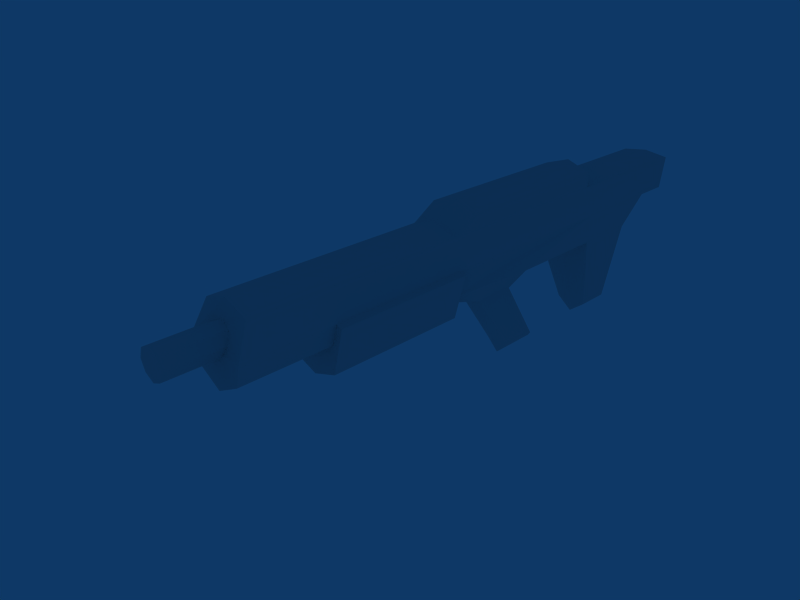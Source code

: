 # Source: shotgun2.blend  (saved by Blender 2.42.0; exported with 4.5.12 LTS)
import bpy
from mathutils import Matrix  # noqa: F401  (used for matrix-valued properties, if any)

bpy.ops.wm.read_factory_settings(use_empty=True)
scene = bpy.context.scene
scene.name = 'Scene'

# ---- collections
col_collection_1 = bpy.data.collections.new('Collection 1'); scene.collection.children.link(col_collection_1)

# ---- materials (node trees are filled in below, after node groups)
mat_material_dummy = bpy.data.materials.new('Material_dummy')
mat_material_dummy.alpha_threshold = 0.0
mat_material_dummy.preview_render_type = 'FLAT'
mat_material_dummy.roughness = 0.5
mat_material_dummy.line_color = (0.0, 0.0, 0.0, 1.0)

# ---- material node trees

# ---- world
world_world = bpy.data.worlds.new('World'); scene.world = world_world
world_world.color = (0.05656, 0.2208, 0.4)
world_world.use_sun_shadow = False
world_world.sun_shadow_jitter_overblur = 0.0
world_world.cycles.sampling_method = 'MANUAL'
world_world.cycles.sample_map_resolution = 256

# ---- cameras
cam_camera = bpy.data.cameras.new('Camera')
cam_camera.passepartout_alpha = 0.2
cam_camera.clip_end = 100.0
cam_camera.lens = 35.0
cam_camera.ortho_scale = 7.314
cam_camera.show_passepartout = False
cam_camera.show_safe_areas = True
cam_camera.dof.focus_distance = 0.0
cam_camera.dof.aperture_fstop = 128.0

# ---- meshes
me_mesh_001 = bpy.data.meshes.new('Mesh.001')
me_mesh_001.from_pydata([(1.571, 6.122, 2.082), (-1.6, 6.122, 2.082), (1.147, -3.409, 2.082), (-1.176, -3.409, 2.082), (1.264, -10.28, 2.443), (-1.293, -10.28, 2.443), (1.571, 6.122, 3.49), (-1.6, 6.122, 3.49), (1.571, -3.409, 3.49), (-1.6, -3.409, 3.49), (1.571, -10.28, 3.49), (-1.6, -10.28, 3.49), (-0.007307, 6.122, 5.367), (-0.007307, -3.409, 5.367), (-0.007307, -10.28, 5.367), (1.264, 6.122, 4.933), (1.264, -3.409, 4.933), (1.264, -10.28, 4.933), (-1.293, -3.409, 4.933), (-1.293, -10.28, 4.933), (-1.293, 6.122, 4.933), (-0.007307, -3.409, 1.397), (-0.007307, 6.122, 1.397), (-0.007307, -10.28, 1.758), (1.571, 1.135, 2.082), (-1.6, 1.135, 2.082), (-0.007307, 1.467, 1.397), (0.6211, -0.9706, 0.8552), (-0.007307, -0.9706, 0.6026), (-0.6357, -0.9706, 0.8552), (-0.6357, 1.135, 0.8552), (-0.007307, 1.578, 0.6026), (0.6211, 1.135, 0.8552), (0.6211, 1.246, -2.393), (-0.007307, 1.246, -3.043), (-0.6357, 1.246, -2.393), (-0.6357, 3.13, -2.393), (-0.007307, 3.795, -3.043), (0.6211, 3.13, -2.393), (-0.007307, -3.409, 0.6387), (1.264, -3.409, 1.108), (1.849, -3.409, 3.382), (1.863, -10.28, 3.382), (1.264, -10.28, 1.108), (-0.007307, -10.28, 0.6387), (-1.293, -10.28, 1.108), (-1.863, -10.28, 3.382), (-1.863, -3.409, 3.382), (-1.293, -3.409, 1.108), (-0.007307, -14.6, 1.758), (1.264, -14.6, 2.443), (1.571, -14.6, 3.49), (1.264, -13.94, 4.933), (-0.007307, -13.94, 5.367), (-1.293, -13.94, 4.933), (-1.6, -14.6, 3.49), (-1.293, -14.6, 2.443), (-0.007307, 9.336, 1.397), (-1.6, 9.336, 2.082), (-1.6, 9.336, 3.49), (-1.293, 9.336, 4.933), (-0.007307, 9.336, 5.367), (1.264, 9.336, 4.933), (1.571, 9.336, 3.49), (1.571, 9.336, 2.082), (-0.007307, 7.563, -2.898), (-0.8257, 7.563, -2.249), (-0.8257, 9.336, -2.249), (-0.007307, 9.336, -2.898), (0.8111, 9.336, -2.249), (0.8111, 7.563, -2.249), (-0.007307, 6.122, 6.124), (-1.293, 6.122, 5.691), (-1.293, -2.19, 5.691), (-0.007307, -2.19, 6.161), (1.264, -2.19, 5.691), (1.264, 6.122, 5.691), (-1.6, 11.0, 3.49), (1.571, 11.0, 3.49), (-1.6, 12.77, 3.49), (-1.293, 13.66, 4.933), (-0.007307, 13.66, 5.114), (1.264, 13.66, 4.933), (1.571, 12.77, 3.49), (-0.7197, -16.98, 3.843), (-0.5119, -16.98, 4.356), (-0.00742, -16.98, 4.576), (0.4971, -16.98, 4.356), (0.7048, -16.98, 3.843), (0.4971, -16.98, 3.367), (-0.00742, -16.98, 3.147), (-0.5119, -16.98, 3.367), (-0.7197, -13.54, 3.843), (-0.5119, -13.54, 4.356), (-0.00742, -13.54, 4.576), (0.4971, -13.54, 4.356), (0.7048, -13.54, 3.843), (0.4971, -13.54, 3.367), (-0.00742, -13.54, 3.147), (-0.5119, -13.54, 3.367)], [], [(35, 36, 37, 34), (37, 38, 33, 34), (68, 69, 70, 65), (65, 66, 67, 68), (31, 32, 38, 37), (28, 29, 35, 34), (30, 31, 37, 36), (27, 28, 34, 33), (32, 27, 33, 38), (29, 30, 36, 35), (57, 69, 68, 58), (22, 1, 66, 65), (58, 68, 67), (0, 22, 65, 70), (64, 0, 70, 69), (1, 58, 67, 66), (69, 57, 64), (45, 48, 39, 44), (39, 40, 43, 44), (21, 3, 29, 28), (26, 32, 31), (21, 2, 40, 39), (23, 5, 45, 44), (25, 31, 30), (2, 21, 28, 27), (3, 25, 30, 29), (24, 2, 27, 32), (3, 21, 39, 48), (31, 25, 26), (4, 23, 44, 43), (32, 26, 24), (26, 25, 1, 22), (22, 0, 24, 26), (41, 42, 43, 40), (46, 47, 48, 45), (49, 56, 5, 23), (23, 4, 50, 49), (2, 41, 40), (48, 9, 3), (5, 46, 45), (42, 4, 43), (77, 78, 64, 57), (77, 57, 58), (6, 0, 64, 63), (9, 25, 3), (9, 1, 25), (6, 2, 24), (1, 7, 59, 58), (24, 0, 6), (51, 55, 56, 49), (51, 49, 50), (9, 48, 47), (4, 10, 51, 50), (56, 55, 11, 5), (41, 2, 8), (8, 2, 6), (7, 1, 9), (77, 58, 59), (78, 63, 64), (46, 5, 11), (4, 42, 10), (11, 9, 47, 46), (8, 10, 42, 41), (79, 83, 78, 77), (80, 82, 83, 79), (10, 17, 52, 51), (15, 16, 8, 6), (16, 17, 10, 8), (19, 18, 9, 11), (78, 62, 63), (77, 59, 60), (63, 62, 15, 6), (18, 20, 7, 9), (55, 51, 52, 53), (83, 82, 62, 78), (77, 60, 80, 79), (7, 20, 60, 59), (55, 54, 19, 11), (55, 53, 54), (60, 61, 81, 80), (80, 81, 82), (54, 53, 14, 19), (20, 12, 61, 60), (14, 13, 18, 19), (62, 61, 12, 15), (82, 81, 61, 62), (17, 14, 53, 52), (13, 14, 17, 16), (73, 72, 20, 18), (76, 75, 16, 15), (72, 71, 12, 20), (75, 74, 13, 16), (71, 76, 15, 12), (74, 73, 18, 13), (74, 71, 72, 73), (71, 74, 75, 76), (90, 91, 99, 98), (98, 97, 89, 90), (98, 96, 97), (98, 99, 92), (88, 90, 89), (84, 91, 90), (91, 84, 92, 99), (97, 96, 88, 89), (84, 90, 88, 86), (98, 92, 94, 96), (84, 85, 93, 92), (96, 95, 87, 88), (94, 92, 93), (86, 88, 87), (84, 86, 85), (96, 94, 95), (85, 86, 94, 93), (95, 94, 86, 87)])
_uv = me_mesh_001.uv_layers.new(name='UVMap')
_uv.uv.foreach_set('vector', [0.6992, 0.582, 0.7578, 0.582, 0.7617, 0.7344, 0.6992, 0.6953, 0.7617, 0.7344, 0.6992, 0.6953, 0.6992, 0.582, 0.7578, 0.582, 0.8945, 0.5586, 0.8984, 0.6055, 0.707, 0.6016, 0.6797, 0.5586, 0.6992, 0.5586, 0.6992, 0.6055, 0.8945, 0.6055, 0.8984, 0.5586, 0.75, 0.9453, 0.6992, 0.9766, 0.6992, 0.7227, 0.75, 0.6602, 0.75, 0.9453, 0.6992, 0.9766, 0.6992, 0.7227, 0.75, 0.6602, 0.75, 0.9453, 0.6992, 0.9766, 0.6992, 0.7227, 0.75, 0.6602, 0.75, 0.9453, 0.6992, 0.9766, 0.6992, 0.7227, 0.75, 0.6602, 0.1562, 0.9219, 0.3359, 0.9219, 0.1953, 0.5781, 0.01172, 0.5781, 0.1562, 0.9219, 0.3359, 0.9219, 0.1953, 0.5781, 0.01172, 0.5781, 0.8945, 0.9492, 0.8477, 0.6055, 0.8984, 0.5469, 0.9961, 1.0, 0.6758, 1.0, 0.6992, 1.0, 0.6992, 0.6055, 0.6992, 0.5586, 0.9961, 1.0, 0.8984, 0.5469, 0.9492, 0.6055, 0.6992, 1.0, 0.6758, 0.8984, 0.6797, 0.5586, 0.707, 0.6016, 0.8867, 1.0, 0.6992, 1.0, 0.707, 0.6016, 0.8984, 0.6055, 0.6992, 1.0, 0.8945, 1.0, 0.8945, 0.6055, 0.6992, 0.6055, 0.8477, 0.6055, 0.8945, 0.9492, 0.8008, 1.0, 0.9961, 0.5586, 0.9922, 1.0, 0.8945, 1.0, 0.8984, 0.5586, 0.9922, 1.0, 0.8945, 1.0, 0.8984, 0.5586, 0.9961, 0.5586, 0.2266, 0.5469, 0.2305, 0.418, 0.5352, 0.4102, 0.6719, 0.5469, 0.2305, 0.5508, 0.5469, 0.418, 0.2266, 0.418, 0.8633, 0.6016, 0.7773, 0.6094, 0.6797, 0.5547, 0.8789, 0.5586, 0.8633, 0.6016, 0.7773, 0.6094, 0.7891, 0.5547, 0.8789, 0.5586, 0.2305, 0.5508, 0.5469, 0.418, 0.2266, 0.418, 0.2266, 0.5469, 0.2305, 0.418, 0.5352, 0.4102, 0.6719, 0.5469, 0.2227, 0.5508, 0.6797, 0.5508, 0.543, 0.4141, 0.2266, 0.4141, 0.2266, 0.5469, 0.6797, 0.5508, 0.543, 0.4141, 0.2266, 0.4141, 0.8633, 0.6016, 0.7773, 0.6094, 0.7891, 0.5547, 0.8789, 0.5586, 0.5469, 0.418, 0.2305, 0.5508, 0.668, 0.5469, 0.8633, 0.6016, 0.7773, 0.6094, 0.7891, 0.5547, 0.8789, 0.5586, 0.5469, 0.418, 0.2305, 0.5508, 0.668, 0.5469, 0.3789, 0.4102, 0.3789, 0.2891, 0.01953, 0.2891, 0.04297, 0.4102, 0.03125, 0.4102, 0.03125, 0.2891, 0.3906, 0.2891, 0.3672, 0.4102, 0.7031, 1.0, 0.7031, 0.5586, 0.8984, 0.5586, 0.8945, 1.0, 0.7031, 0.5586, 0.7031, 1.0, 0.8984, 1.0, 0.8984, 0.5586, 0.6836, 0.543, 0.6836, 0.4883, 0.8984, 0.4883, 0.8984, 0.543, 0.8984, 0.543, 0.8984, 0.4688, 0.6836, 0.4688, 0.6836, 0.543, 0.7578, 0.8047, 0.7031, 1.0, 0.7031, 0.6914, 0.7031, 1.0, 0.7578, 0.8047, 0.7461, 1.0, 0.7578, 0.8047, 0.7031, 1.0, 0.7031, 0.6914, 0.7031, 0.6914, 0.7461, 1.0, 0.7031, 1.0, 0.4492, 0.5508, 0.2773, 0.5508, 0.2773, 0.4219, 0.3711, 0.4219, 0.4492, 0.5508, 0.3711, 0.4219, 0.4531, 0.4258, 0.2266, 0.543, 0.2266, 0.4023, 0.5391, 0.4062, 0.5352, 0.543, 0.0, 0.2773, 0.3203, 0.1445, 0.0, 0.1445, 0.0, 0.2773, 0.625, 0.1445, 0.3203, 0.1445, 0.6289, 0.2773, 0.003906, 0.1445, 0.3086, 0.1445, 0.2266, 0.543, 0.2266, 0.4062, 0.5391, 0.4062, 0.5352, 0.543, 0.3086, 0.1445, 0.6289, 0.1445, 0.6289, 0.2773, 0.6914, 0.4258, 0.8945, 0.4258, 0.875, 0.4805, 0.793, 0.5195, 0.6914, 0.4258, 0.793, 0.5195, 0.7109, 0.4805, 0.7578, 0.8047, 0.7031, 1.0, 0.7031, 0.6914, 0.8984, 0.4688, 0.8984, 0.4141, 0.6836, 0.4141, 0.6836, 0.4688, 0.6836, 0.4883, 0.6836, 0.4141, 0.8984, 0.4141, 0.8984, 0.4883, 0.7031, 1.0, 0.7578, 0.8047, 0.7461, 1.0, 0.003906, 0.2773, 0.003906, 0.1445, 0.6289, 0.2773, 0.625, 0.2773, 0.625, 0.1445, 0.0, 0.2773, 0.6758, 0.543, 0.5352, 0.543, 0.5391, 0.4062, 0.6758, 0.543, 0.5352, 0.543, 0.5391, 0.4062, 0.7031, 1.0, 0.7578, 0.8047, 0.7461, 1.0, 0.7461, 1.0, 0.7031, 0.6914, 0.7578, 0.8047, 0.6797, 1.0, 0.6797, 0.5547, 0.7031, 0.5547, 0.7031, 1.0, 0.6797, 1.0, 0.6797, 0.5508, 0.7031, 0.5547, 0.7031, 1.0, 0.6992, 0.5547, 0.7031, 1.0, 0.6758, 1.0, 0.6758, 0.5547, 0.6758, 1.0, 0.6758, 0.5547, 0.7031, 0.5508, 0.7031, 1.0, 0.832, 0.0, 0.832, 0.06641, 0.6406, 0.06641, 0.6406, 0.0, 0.6211, 0.1484, 0.0, 0.1484, 0.003906, 0.003906, 0.6211, 0.003906, 0.9805, 0.07031, 0.6562, 0.07031, 0.6562, 0.003906, 0.9805, 0.003906, 0.6562, 0.2227, 0.9805, 0.2227, 0.9805, 0.2891, 0.6562, 0.2891, 0.7383, 0.2148, 0.6602, 0.2812, 0.6602, 0.2148, 0.6562, 0.0625, 0.75, 0.0625, 0.75, 0.1445, 0.6562, 0.2852, 0.6602, 0.2188, 0.918, 0.2148, 0.918, 0.2852, 0.003906, 0.003906, 0.6211, 0.003906, 0.6211, 0.1484, 0.0, 0.1484, 0.2383, 0.5703, 0.4961, 0.5703, 0.4531, 0.6484, 0.3672, 0.6875, 0.6797, 0.5586, 0.6992, 0.5586, 0.6992, 0.7852, 0.6797, 0.7852, 0.7656, 0.6953, 0.7031, 0.7617, 0.7031, 0.582, 0.7656, 0.6211, 0.918, 0.0, 0.918, 0.06641, 0.6562, 0.06641, 0.6562, 0.0, 0.6406, 0.2852, 0.6406, 0.2188, 0.8398, 0.2188, 0.8398, 0.2852, 0.2383, 0.5703, 0.3672, 0.6875, 0.293, 0.6523, 0.7578, 0.7812, 0.7031, 0.5625, 0.6953, 0.7891, 0.7695, 0.5547, 0.6758, 1.0, 0.6758, 0.8516, 0.6758, 0.5547, 0.6406, 0.2227, 0.6406, 0.1445, 0.8281, 0.1445, 0.8281, 0.2227, 0.918, 0.06641, 0.918, 0.1367, 0.6562, 0.1406, 0.6562, 0.06641, 0.6562, 0.1445, 0.9805, 0.1445, 0.9805, 0.2227, 0.6562, 0.2227, 0.6602, 0.2188, 0.6562, 0.1406, 0.918, 0.1367, 0.918, 0.2148, 0.6992, 0.5586, 0.7656, 0.6172, 0.7656, 0.707, 0.6992, 0.7852, 0.8281, 0.06641, 0.8281, 0.1445, 0.6406, 0.1445, 0.6406, 0.06641, 0.9805, 0.1445, 0.6562, 0.1445, 0.6562, 0.07031, 0.9805, 0.07031, 0.6445, 1.0, 0.09375, 1.0, -0.003906, 0.9258, 0.6445, 0.9258, 0.6445, 1.0, 0.09375, 1.0, -0.003906, 0.9258, 0.6445, 0.9258, 0.08203, 0.543, 0.207, 0.543, 0.207, 0.418, 0.01172, 0.418, 0.08203, 0.543, 0.207, 0.543, 0.207, 0.418, 0.01172, 0.4141, 0.207, 0.543, 0.08203, 0.543, 0.007812, 0.4141, 0.207, 0.418, 0.207, 0.543, 0.08203, 0.543, 0.007812, 0.4141, 0.207, 0.418, 0.0, 0.4023, 0.6211, 0.4023, 0.6211, 0.2891, 0.0, 0.2891, 0.6211, 0.4023, 0.0, 0.4023, 0.0, 0.2891, 0.6211, 0.2891, 0.6133, 0.8008, 0.6133, 0.8008, 0.3711, 0.8008, 0.3711, 0.8008, 0.3711, 0.8008, 0.3711, 0.8242, 0.6133, 0.8242, 0.6133, 0.8008, 0.2188, 1.0, 0.25, 1.0, 0.125, 1.0, 0.2188, 1.0, 0.625, 1.0, 0.75, 1.0, 0.4805, 0.6836, 0.5742, 0.7734, 0.5078, 0.7461, 0.6641, 0.6836, 0.6406, 0.7461, 0.5742, 0.7734, 0.6133, 0.8008, 0.6133, 0.8281, 0.3711, 0.8281, 0.3711, 0.8008, 0.3711, 0.8242, 0.3711, 0.8672, 0.6133, 0.8672, 0.6133, 0.8242, 0.6641, 0.6836, 0.5742, 0.7734, 0.4805, 0.6836, 0.5742, 0.5898, 0.2188, 1.0, 0.75, 1.0, 0.7773, 1.0, 0.25, 1.0, 0.6133, 0.8281, 0.6133, 0.8672, 0.3711, 0.8672, 0.3711, 0.8281, 0.3711, 0.8672, 0.375, 0.8281, 0.6133, 0.8281, 0.6133, 0.8672, 0.7773, 1.0, 0.75, 1.0, 0.875, 1.0, 0.5742, 0.5898, 0.4805, 0.6836, 0.5078, 0.6172, 0.6641, 0.6836, 0.5742, 0.5898, 0.6406, 0.6172, 0.25, 1.0, 0.7773, 1.0, 0.5195, 1.0, 0.6133, 0.8242, 0.6133, 0.8633, 0.375, 0.8633, 0.375, 0.8242, 0.375, 0.8711, 0.375, 0.832, 0.6094, 0.832, 0.6094, 0.8711])
_ca = me_mesh_001.color_attributes.new('Col', 'BYTE_COLOR', 'CORNER')
_ca.data.foreach_set('color', [1.0, 1.0, 1.0, 1.0, 1.0, 1.0, 1.0, 1.0, 1.0, 1.0, 1.0, 1.0, 1.0, 1.0, 1.0, 1.0, 1.0, 1.0, 1.0, 1.0, 1.0, 1.0, 1.0, 1.0, 1.0, 1.0, 1.0, 1.0, 1.0, 1.0, 1.0, 1.0, 1.0, 1.0, 1.0, 1.0, 1.0, 1.0, 1.0, 1.0, 1.0, 1.0, 1.0, 1.0, 1.0, 1.0, 1.0, 1.0, 1.0, 1.0, 1.0, 1.0, 1.0, 1.0, 1.0, 1.0, 1.0, 1.0, 1.0, 1.0, 1.0, 1.0, 1.0, 1.0, 1.0, 1.0, 1.0, 1.0, 1.0, 1.0, 1.0, 1.0, 1.0, 1.0, 1.0, 1.0, 1.0, 1.0, 1.0, 1.0, 1.0, 1.0, 1.0, 1.0, 1.0, 1.0, 1.0, 1.0, 1.0, 1.0, 1.0, 1.0, 1.0, 1.0, 1.0, 1.0, 1.0, 1.0, 1.0, 1.0, 1.0, 1.0, 1.0, 1.0, 1.0, 1.0, 1.0, 1.0, 1.0, 1.0, 1.0, 1.0, 1.0, 1.0, 1.0, 1.0, 1.0, 1.0, 1.0, 1.0, 1.0, 1.0, 1.0, 1.0, 1.0, 1.0, 1.0, 1.0, 1.0, 1.0, 1.0, 1.0, 1.0, 1.0, 1.0, 1.0, 1.0, 1.0, 1.0, 1.0, 1.0, 1.0, 1.0, 1.0, 1.0, 1.0, 1.0, 1.0, 1.0, 1.0, 1.0, 1.0, 1.0, 1.0, 1.0, 1.0, 1.0, 1.0, 1.0, 1.0, 1.0, 1.0, 1.0, 1.0, 1.0, 1.0, 1.0, 1.0, 1.0, 1.0, 1.0, 1.0, 1.0, 1.0, 1.0, 1.0, 1.0, 1.0, 1.0, 1.0, 1.0, 1.0, 1.0, 1.0, 1.0, 1.0, 1.0, 1.0, 1.0, 1.0, 1.0, 1.0, 1.0, 1.0, 1.0, 1.0, 1.0, 1.0, 1.0, 1.0, 1.0, 1.0, 1.0, 1.0, 1.0, 1.0, 1.0, 1.0, 1.0, 1.0, 1.0, 1.0, 1.0, 1.0, 1.0, 1.0, 1.0, 1.0, 1.0, 1.0, 1.0, 1.0, 1.0, 1.0, 1.0, 1.0, 1.0, 1.0, 1.0, 1.0, 1.0, 1.0, 1.0, 1.0, 1.0, 1.0, 1.0, 1.0, 1.0, 1.0, 1.0, 1.0, 1.0, 1.0, 1.0, 1.0, 1.0, 1.0, 1.0, 1.0, 1.0, 1.0, 1.0, 1.0, 1.0, 1.0, 1.0, 1.0, 1.0, 1.0, 1.0, 1.0, 1.0, 1.0, 1.0, 1.0, 1.0, 1.0, 1.0, 1.0, 1.0, 1.0, 1.0, 1.0, 1.0, 1.0, 1.0, 1.0, 1.0, 1.0, 1.0, 1.0, 1.0, 1.0, 1.0, 1.0, 1.0, 1.0, 1.0, 1.0, 1.0, 1.0, 1.0, 1.0, 1.0, 1.0, 1.0, 1.0, 1.0, 1.0, 1.0, 1.0, 1.0, 1.0, 1.0, 1.0, 1.0, 1.0, 1.0, 1.0, 1.0, 1.0, 1.0, 1.0, 1.0, 1.0, 1.0, 1.0, 1.0, 1.0, 1.0, 1.0, 1.0, 1.0, 1.0, 1.0, 1.0, 1.0, 1.0, 1.0, 1.0, 1.0, 1.0, 1.0, 1.0, 1.0, 1.0, 1.0, 1.0, 1.0, 1.0, 1.0, 1.0, 1.0, 1.0, 1.0, 1.0, 1.0, 1.0, 1.0, 1.0, 1.0, 1.0, 1.0, 1.0, 1.0, 1.0, 1.0, 1.0, 1.0, 1.0, 1.0, 1.0, 1.0, 1.0, 1.0, 1.0, 1.0, 1.0, 1.0, 1.0, 1.0, 1.0, 1.0, 1.0, 1.0, 1.0, 1.0, 1.0, 1.0, 1.0, 1.0, 1.0, 1.0, 1.0, 1.0, 1.0, 1.0, 1.0, 1.0, 1.0, 1.0, 1.0, 1.0, 1.0, 1.0, 1.0, 1.0, 1.0, 1.0, 1.0, 1.0, 1.0, 1.0, 1.0, 1.0, 1.0, 1.0, 1.0, 1.0, 1.0, 1.0, 1.0, 1.0, 1.0, 1.0, 1.0, 1.0, 1.0, 1.0, 1.0, 1.0, 1.0, 1.0, 1.0, 1.0, 1.0, 1.0, 1.0, 1.0, 1.0, 1.0, 1.0, 1.0, 1.0, 1.0, 1.0, 1.0, 1.0, 1.0, 1.0, 1.0, 1.0, 1.0, 1.0, 1.0, 1.0, 1.0, 1.0, 1.0, 1.0, 1.0, 1.0, 1.0, 1.0, 1.0, 1.0, 1.0, 1.0, 1.0, 1.0, 1.0, 1.0, 1.0, 1.0, 1.0, 1.0, 1.0, 1.0, 1.0, 1.0, 1.0, 1.0, 1.0, 1.0, 1.0, 1.0, 1.0, 1.0, 1.0, 1.0, 1.0, 1.0, 1.0, 1.0, 1.0, 1.0, 1.0, 1.0, 1.0, 1.0, 1.0, 1.0, 1.0, 1.0, 1.0, 1.0, 1.0, 1.0, 1.0, 1.0, 1.0, 1.0, 1.0, 1.0, 1.0, 1.0, 1.0, 1.0, 1.0, 1.0, 1.0, 1.0, 1.0, 1.0, 1.0, 1.0, 1.0, 1.0, 1.0, 1.0, 1.0, 1.0, 1.0, 1.0, 1.0, 1.0, 1.0, 1.0, 1.0, 1.0, 1.0, 1.0, 1.0, 1.0, 1.0, 1.0, 1.0, 1.0, 1.0, 1.0, 1.0, 1.0, 1.0, 1.0, 1.0, 1.0, 1.0, 1.0, 1.0, 1.0, 1.0, 1.0, 1.0, 1.0, 1.0, 1.0, 1.0, 1.0, 1.0, 1.0, 1.0, 1.0, 1.0, 1.0, 1.0, 1.0, 1.0, 1.0, 1.0, 1.0, 1.0, 1.0, 1.0, 1.0, 1.0, 1.0, 1.0, 1.0, 1.0, 1.0, 1.0, 1.0, 1.0, 1.0, 1.0, 1.0, 1.0, 1.0, 1.0, 1.0, 1.0, 1.0, 1.0, 1.0, 1.0, 1.0, 1.0, 1.0, 1.0, 1.0, 1.0, 1.0, 1.0, 1.0, 1.0, 1.0, 1.0, 1.0, 1.0, 1.0, 1.0, 1.0, 1.0, 1.0, 1.0, 1.0, 1.0, 1.0, 1.0, 1.0, 1.0, 1.0, 1.0, 1.0, 1.0, 1.0, 1.0, 1.0, 1.0, 1.0, 1.0, 1.0, 1.0, 1.0, 1.0, 1.0, 1.0, 1.0, 1.0, 1.0, 1.0, 1.0, 1.0, 1.0, 1.0, 1.0, 1.0, 1.0, 1.0, 1.0, 1.0, 1.0, 1.0, 1.0, 1.0, 1.0, 1.0, 1.0, 1.0, 1.0, 1.0, 1.0, 1.0, 1.0, 1.0, 1.0, 1.0, 1.0, 1.0, 1.0, 1.0, 1.0, 1.0, 1.0, 1.0, 1.0, 1.0, 1.0, 1.0, 1.0, 1.0, 1.0, 1.0, 1.0, 1.0, 1.0, 1.0, 1.0, 1.0, 1.0, 1.0, 1.0, 1.0, 1.0, 1.0, 1.0, 1.0, 1.0, 1.0, 1.0, 1.0, 1.0, 1.0, 1.0, 1.0, 1.0, 1.0, 1.0, 1.0, 1.0, 1.0, 1.0, 1.0, 1.0, 1.0, 1.0, 1.0, 1.0, 1.0, 1.0, 1.0, 1.0, 1.0, 1.0, 1.0, 1.0, 1.0, 1.0, 1.0, 1.0, 1.0, 1.0, 1.0, 1.0, 1.0, 1.0, 1.0, 1.0, 1.0, 1.0, 1.0, 1.0, 1.0, 1.0, 1.0, 1.0, 1.0, 1.0, 1.0, 1.0, 1.0, 1.0, 1.0, 1.0, 1.0, 1.0, 1.0, 1.0, 1.0, 1.0, 1.0, 1.0, 1.0, 1.0, 1.0, 1.0, 1.0, 1.0, 1.0, 1.0, 1.0, 1.0, 1.0, 1.0, 1.0, 1.0, 1.0, 1.0, 1.0, 1.0, 1.0, 1.0, 1.0, 1.0, 1.0, 1.0, 1.0, 1.0, 1.0, 1.0, 1.0, 1.0, 1.0, 1.0, 1.0, 1.0, 1.0, 1.0, 1.0, 1.0, 1.0, 1.0, 1.0, 1.0, 1.0, 1.0, 1.0, 1.0, 1.0, 1.0, 1.0, 1.0, 1.0, 1.0, 1.0, 1.0, 1.0, 1.0, 1.0, 1.0, 1.0, 1.0, 1.0, 1.0, 1.0, 1.0, 1.0, 1.0, 1.0, 1.0, 1.0, 1.0, 1.0, 1.0, 1.0, 1.0, 1.0, 1.0, 1.0, 1.0, 1.0, 1.0, 1.0, 1.0, 1.0, 1.0, 1.0, 1.0, 1.0, 1.0, 1.0, 1.0, 1.0, 1.0, 1.0, 1.0, 1.0, 1.0, 1.0, 1.0, 1.0, 1.0, 1.0, 1.0, 1.0, 1.0, 1.0, 1.0, 1.0, 1.0, 1.0, 1.0, 1.0, 1.0, 1.0, 1.0, 1.0, 1.0, 1.0, 1.0, 1.0, 1.0, 1.0, 1.0, 1.0, 1.0, 1.0, 1.0, 1.0, 1.0, 1.0, 1.0, 1.0, 1.0, 1.0, 1.0, 1.0, 1.0, 1.0, 1.0, 1.0, 1.0, 1.0, 1.0, 1.0, 1.0, 1.0, 1.0, 1.0, 1.0, 1.0, 1.0, 1.0, 1.0, 1.0, 1.0, 1.0, 1.0, 1.0, 1.0, 1.0, 1.0, 1.0, 1.0, 1.0, 1.0, 1.0, 1.0, 1.0, 1.0, 1.0, 1.0, 1.0, 1.0, 1.0, 1.0, 1.0, 1.0, 1.0, 1.0, 1.0, 1.0, 1.0, 1.0, 1.0, 1.0, 1.0, 1.0, 1.0, 1.0, 1.0, 1.0, 1.0, 1.0, 1.0, 1.0, 1.0, 1.0, 1.0, 1.0, 1.0, 1.0, 1.0, 1.0, 1.0, 1.0, 1.0, 1.0, 1.0, 1.0, 1.0, 1.0, 1.0, 1.0, 1.0, 1.0, 1.0, 1.0, 1.0, 1.0, 1.0, 1.0, 1.0, 1.0, 1.0, 1.0, 1.0, 1.0, 1.0, 1.0, 1.0, 1.0, 1.0, 1.0, 1.0, 1.0, 1.0, 1.0, 1.0, 1.0, 1.0, 1.0, 1.0, 1.0, 1.0, 1.0, 1.0, 1.0, 1.0, 1.0, 1.0, 1.0, 1.0, 1.0, 1.0, 1.0, 1.0, 1.0, 1.0, 1.0, 1.0, 1.0, 1.0, 1.0, 1.0, 1.0, 1.0, 1.0, 1.0, 1.0, 1.0, 1.0, 1.0, 1.0, 1.0, 1.0, 1.0, 1.0, 1.0, 1.0, 1.0, 1.0, 1.0, 1.0, 1.0, 1.0, 1.0, 1.0, 1.0, 1.0, 1.0, 1.0, 1.0, 1.0, 1.0, 1.0, 1.0, 1.0, 1.0, 1.0, 1.0, 1.0, 1.0, 1.0, 1.0, 1.0, 1.0, 1.0, 1.0, 1.0, 1.0, 1.0, 1.0, 1.0, 1.0, 1.0, 1.0, 1.0, 1.0, 1.0, 1.0, 1.0, 1.0, 1.0, 1.0, 1.0, 1.0, 1.0, 1.0, 1.0, 1.0, 1.0, 1.0, 1.0, 1.0, 1.0, 1.0, 1.0, 1.0, 1.0, 1.0, 1.0, 1.0, 1.0, 1.0, 1.0, 1.0, 1.0, 1.0, 1.0, 1.0, 1.0, 1.0, 1.0, 1.0, 1.0, 1.0, 1.0, 1.0, 1.0, 1.0, 1.0, 1.0, 1.0, 1.0, 1.0, 1.0, 1.0, 1.0, 1.0, 1.0, 1.0, 1.0, 1.0, 1.0, 1.0, 1.0, 1.0, 1.0, 1.0, 1.0, 1.0, 1.0, 1.0, 1.0, 1.0, 1.0, 1.0, 1.0, 1.0, 1.0, 1.0, 1.0, 1.0, 1.0, 1.0, 1.0, 1.0, 1.0, 1.0, 1.0, 1.0, 1.0, 1.0, 1.0, 1.0, 1.0, 1.0, 1.0, 1.0, 1.0, 1.0, 1.0, 1.0, 1.0, 1.0, 1.0, 1.0, 1.0, 1.0, 1.0, 1.0, 1.0, 1.0, 1.0, 1.0, 1.0, 1.0, 1.0, 1.0, 1.0, 1.0, 1.0, 1.0, 1.0, 1.0, 1.0, 1.0, 1.0, 1.0, 1.0, 1.0, 1.0, 1.0, 1.0, 1.0, 1.0, 1.0, 1.0, 1.0, 1.0, 1.0, 1.0, 1.0, 1.0, 1.0, 1.0, 1.0, 1.0, 1.0, 1.0, 1.0, 1.0, 1.0, 1.0, 1.0, 1.0, 1.0, 1.0, 1.0, 1.0, 1.0, 1.0, 1.0, 1.0, 1.0, 1.0, 1.0, 1.0, 1.0, 1.0, 1.0, 1.0, 1.0, 1.0, 1.0, 1.0, 1.0, 1.0, 1.0, 1.0, 1.0, 1.0, 1.0, 1.0, 1.0, 1.0, 1.0, 1.0, 1.0, 1.0, 1.0, 1.0, 1.0, 1.0, 1.0, 1.0, 1.0, 1.0, 1.0, 1.0, 1.0, 1.0, 1.0, 1.0, 1.0, 1.0, 1.0, 1.0, 1.0, 1.0, 1.0, 1.0, 1.0, 1.0, 1.0, 1.0, 1.0, 1.0, 1.0, 1.0, 1.0, 1.0, 1.0, 1.0, 1.0, 1.0, 1.0, 1.0, 1.0, 1.0, 1.0, 1.0, 1.0, 1.0, 1.0, 1.0, 1.0, 1.0, 1.0, 1.0, 1.0, 1.0, 1.0, 1.0, 1.0, 1.0, 1.0, 1.0, 1.0, 1.0, 1.0, 1.0, 1.0, 1.0, 1.0, 1.0, 1.0, 1.0, 1.0, 1.0, 1.0, 1.0, 1.0, 1.0, 1.0, 1.0, 1.0, 1.0, 1.0, 1.0, 1.0, 1.0, 1.0, 1.0, 1.0, 1.0, 1.0, 1.0, 1.0, 1.0, 1.0, 1.0, 1.0, 1.0, 1.0, 1.0, 1.0, 1.0, 1.0, 1.0, 1.0, 1.0, 1.0, 1.0, 1.0, 1.0, 1.0, 1.0, 1.0, 1.0, 1.0, 1.0, 1.0, 1.0, 1.0, 1.0, 1.0, 1.0, 1.0, 1.0, 1.0, 1.0, 1.0, 1.0, 1.0, 1.0, 1.0, 1.0, 1.0, 1.0, 1.0, 1.0, 1.0, 1.0, 1.0, 1.0, 1.0, 1.0, 1.0, 1.0, 1.0, 1.0, 1.0, 1.0, 1.0, 1.0, 1.0, 1.0, 1.0, 1.0, 1.0, 1.0, 1.0, 1.0, 1.0, 1.0, 1.0, 1.0, 1.0, 1.0, 1.0, 1.0, 1.0, 1.0, 1.0, 1.0, 1.0, 1.0, 1.0, 1.0, 1.0, 1.0, 1.0, 1.0, 1.0, 1.0, 1.0, 1.0, 1.0, 1.0, 1.0, 1.0, 1.0, 1.0, 1.0, 1.0, 1.0, 1.0, 1.0, 1.0, 1.0, 1.0, 1.0, 1.0, 1.0, 1.0, 1.0, 1.0, 1.0, 1.0, 1.0, 1.0, 1.0, 1.0, 1.0, 1.0, 1.0, 1.0, 1.0, 1.0, 1.0, 1.0, 1.0, 1.0, 1.0, 1.0, 1.0, 1.0, 1.0, 1.0, 1.0, 1.0, 1.0, 1.0, 1.0, 1.0, 1.0, 1.0, 1.0, 1.0, 1.0, 1.0, 1.0, 1.0, 1.0, 1.0, 1.0, 1.0, 1.0, 1.0, 1.0, 1.0, 1.0, 1.0, 1.0, 1.0, 1.0, 1.0, 1.0, 1.0, 1.0, 1.0, 1.0, 1.0, 1.0, 1.0, 1.0, 1.0, 1.0, 1.0, 1.0, 1.0, 1.0, 1.0, 1.0, 1.0, 1.0, 1.0, 1.0, 1.0, 1.0, 1.0, 1.0, 1.0, 1.0, 1.0, 1.0, 1.0, 1.0, 1.0, 1.0, 1.0, 1.0, 1.0, 1.0, 1.0, 1.0, 1.0, 1.0, 1.0, 1.0, 1.0, 1.0, 1.0, 1.0, 1.0, 1.0, 1.0, 1.0, 1.0, 1.0, 1.0, 1.0, 1.0, 1.0, 1.0, 1.0, 1.0, 1.0, 1.0, 1.0, 1.0, 1.0, 1.0, 1.0, 1.0, 1.0, 1.0, 1.0, 1.0, 1.0, 1.0, 1.0, 1.0, 1.0, 1.0, 1.0, 1.0, 1.0, 1.0, 1.0, 1.0, 1.0, 1.0, 1.0, 1.0, 1.0, 1.0, 1.0, 1.0, 1.0, 1.0, 1.0, 1.0, 1.0, 1.0, 1.0, 1.0, 1.0, 1.0, 1.0, 1.0, 1.0, 1.0, 1.0, 1.0, 1.0, 1.0, 1.0, 1.0, 1.0, 1.0, 1.0, 1.0, 1.0, 1.0, 1.0, 1.0, 1.0, 1.0, 1.0, 1.0, 1.0, 1.0, 1.0, 1.0, 1.0, 1.0, 1.0, 1.0, 1.0, 1.0, 1.0, 1.0, 1.0, 1.0, 1.0, 1.0, 1.0, 1.0, 1.0, 1.0, 1.0, 1.0, 1.0, 1.0, 1.0, 1.0, 1.0, 1.0, 1.0, 1.0, 1.0, 1.0, 1.0, 1.0, 1.0, 1.0, 1.0, 1.0, 1.0, 1.0, 1.0, 1.0, 1.0, 1.0, 1.0, 1.0])
me_mesh_001.materials.append(mat_material_dummy)
me_mesh_001.use_remesh_preserve_volume = False
me_mesh_001.use_remesh_preserve_attributes = False
me_mesh_001.use_mirror_vertex_groups = False
me_mesh_001.update()

# ---- objects
ob_mesh_001 = bpy.data.objects.new('Mesh.001', me_mesh_001)
ob_camera = bpy.data.objects.new('Camera', cam_camera)

# ---- transforms, parenting, visibility, modifiers, constraints
ob_mesh_001.location = (0.0, 0.0, 0.0)
ob_mesh_001.lock_rotations_4d = False
ob_mesh_001.empty_display_type = 'ARROWS'
ob_mesh_001.color = (0.0, 0.0, 0.0, 1.0)
ob_mesh_001.lineart.crease_threshold = 0.0
ob_camera.location = (22.02, -26.09, 17.29)
ob_camera.rotation_euler = (1.109, 0.01082, 0.8149)
ob_camera.lock_rotations_4d = False
ob_camera.empty_display_type = 'ARROWS'
ob_camera.color = (0.0, 0.0, 0.0, 0.0)
ob_camera.display_type = 'WIRE'
ob_camera.lineart.crease_threshold = 0.0

# ---- collection membership
col_collection_1.objects.link(ob_mesh_001)
col_collection_1.objects.link(ob_camera)

# ---- scene / render settings (as saved in the file)
scene.camera = ob_camera
scene.frame_start = 1; scene.frame_end = 250; scene.frame_set(1)
scene.render.engine = 'BLENDER_EEVEE_NEXT'
scene.render.image_settings.file_format = 'JPEG'
scene.render.image_settings.color_mode = 'RGB'
scene.render.image_settings.compression = 90
scene.render.resolution_x = 800
scene.render.resolution_y = 600
scene.render.resolution_percentage = 50
scene.render.pixel_aspect_x = 100.0
scene.render.pixel_aspect_y = 100.0
scene.render.fps = 25
scene.render.dither_intensity = 0.0
scene.render.use_compositing = False
scene.render.use_sequencer = False
scene.render.bake_bias = 0.0
scene.render.use_stamp_time = False
scene.render.use_stamp_date = False
scene.render.use_stamp_frame = False
scene.render.use_stamp_camera = False
scene.render.use_stamp_scene = False
scene.render.use_stamp_filename = False
scene.render.use_stamp_render_time = False
scene.render.stamp_font_size = 0
scene.cycles.use_denoising = False
scene.cycles.samples = 10
scene.cycles.sampling_pattern = 'TABULATED_SOBOL'
scene.cycles.light_sampling_threshold = 0.0
scene.cycles.use_adaptive_sampling = False
scene.cycles.use_light_tree = False
scene.cycles.blur_glossy = 0.0
scene.cycles.volume_bounces = 1
scene.cycles.pixel_filter_type = 'GAUSSIAN'
scene.cycles.sample_clamp_indirect = 0.0
scene.view_settings.view_transform = 'Raw'
bpy.context.view_layer.update()
